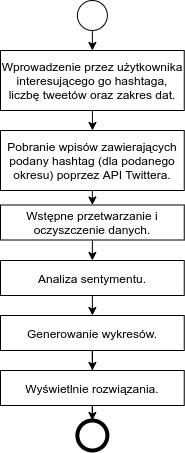

The diagram above was exported from draw.io. Its source (the exported page's mxGraphModel, read from the mxfile embedded in the PNG):
<mxGraphModel dx="1350" dy="816" grid="1" gridSize="10" guides="1" tooltips="1" connect="1" arrows="1" fold="1" page="1" pageScale="1" pageWidth="827" pageHeight="1169" math="0" shadow="0">
  <root>
    <mxCell id="0" />
    <mxCell id="1" parent="0" />
    <mxCell id="QRqr_mhEpvzHe9GYbpCo-39" style="edgeStyle=orthogonalEdgeStyle;rounded=0;orthogonalLoop=1;jettySize=auto;html=1;exitX=0.5;exitY=1;exitDx=0;exitDy=0;entryX=0.5;entryY=0;entryDx=0;entryDy=0;" parent="1" source="QRqr_mhEpvzHe9GYbpCo-4" target="QRqr_mhEpvzHe9GYbpCo-35" edge="1">
      <mxGeometry relative="1" as="geometry" />
    </mxCell>
    <mxCell id="QRqr_mhEpvzHe9GYbpCo-4" value="" style="ellipse;whiteSpace=wrap;html=1;aspect=fixed;" parent="1" vertex="1">
      <mxGeometry x="336.87" y="10" width="30" height="30" as="geometry" />
    </mxCell>
    <mxCell id="QRqr_mhEpvzHe9GYbpCo-27" style="edgeStyle=orthogonalEdgeStyle;rounded=0;orthogonalLoop=1;jettySize=auto;html=1;exitX=0.5;exitY=1;exitDx=0;exitDy=0;entryX=0.5;entryY=0;entryDx=0;entryDy=0;" parent="1" source="QRqr_mhEpvzHe9GYbpCo-6" target="QRqr_mhEpvzHe9GYbpCo-23" edge="1">
      <mxGeometry relative="1" as="geometry" />
    </mxCell>
    <mxCell id="QRqr_mhEpvzHe9GYbpCo-6" value="Pobranie wpisów zawierających podany hashtag (dla podanego okresu) poprzez API Twittera." style="rounded=0;whiteSpace=wrap;html=1;" parent="1" vertex="1">
      <mxGeometry x="260" y="140" width="183.75" height="60" as="geometry" />
    </mxCell>
    <mxCell id="QRqr_mhEpvzHe9GYbpCo-30" style="edgeStyle=orthogonalEdgeStyle;rounded=0;orthogonalLoop=1;jettySize=auto;html=1;exitX=0.5;exitY=1;exitDx=0;exitDy=0;entryX=0.5;entryY=0;entryDx=0;entryDy=0;" parent="1" source="QRqr_mhEpvzHe9GYbpCo-23" target="QRqr_mhEpvzHe9GYbpCo-29" edge="1">
      <mxGeometry relative="1" as="geometry" />
    </mxCell>
    <mxCell id="QRqr_mhEpvzHe9GYbpCo-23" value="Wstępne przetwarzanie i oczyszczenie danych." style="rounded=0;whiteSpace=wrap;html=1;" parent="1" vertex="1">
      <mxGeometry x="260" y="214.5" width="183.75" height="35" as="geometry" />
    </mxCell>
    <mxCell id="QRqr_mhEpvzHe9GYbpCo-33" style="edgeStyle=orthogonalEdgeStyle;rounded=0;orthogonalLoop=1;jettySize=auto;html=1;exitX=0.5;exitY=1;exitDx=0;exitDy=0;entryX=0.5;entryY=0;entryDx=0;entryDy=0;" parent="1" source="QRqr_mhEpvzHe9GYbpCo-29" target="QRqr_mhEpvzHe9GYbpCo-32" edge="1">
      <mxGeometry relative="1" as="geometry" />
    </mxCell>
    <mxCell id="QRqr_mhEpvzHe9GYbpCo-29" value="Analiza sentymentu." style="rounded=0;whiteSpace=wrap;html=1;" parent="1" vertex="1">
      <mxGeometry x="260" y="270" width="183.75" height="35" as="geometry" />
    </mxCell>
    <mxCell id="CxakjAwpsDzCw0HO85rh-3" style="edgeStyle=orthogonalEdgeStyle;rounded=0;orthogonalLoop=1;jettySize=auto;html=1;exitX=0.5;exitY=1;exitDx=0;exitDy=0;" edge="1" parent="1" source="QRqr_mhEpvzHe9GYbpCo-31" target="CxakjAwpsDzCw0HO85rh-1">
      <mxGeometry relative="1" as="geometry" />
    </mxCell>
    <mxCell id="QRqr_mhEpvzHe9GYbpCo-31" value="Wyświetlnie rozwiązania." style="rounded=0;whiteSpace=wrap;html=1;" parent="1" vertex="1">
      <mxGeometry x="260" y="380" width="183.75" height="35" as="geometry" />
    </mxCell>
    <mxCell id="QRqr_mhEpvzHe9GYbpCo-34" style="edgeStyle=orthogonalEdgeStyle;rounded=0;orthogonalLoop=1;jettySize=auto;html=1;exitX=0.5;exitY=1;exitDx=0;exitDy=0;" parent="1" source="QRqr_mhEpvzHe9GYbpCo-32" target="QRqr_mhEpvzHe9GYbpCo-31" edge="1">
      <mxGeometry relative="1" as="geometry" />
    </mxCell>
    <mxCell id="QRqr_mhEpvzHe9GYbpCo-32" value="Generowanie wykresów." style="rounded=0;whiteSpace=wrap;html=1;" parent="1" vertex="1">
      <mxGeometry x="260" y="325" width="183.75" height="35" as="geometry" />
    </mxCell>
    <mxCell id="QRqr_mhEpvzHe9GYbpCo-38" style="edgeStyle=orthogonalEdgeStyle;rounded=0;orthogonalLoop=1;jettySize=auto;html=1;exitX=0.5;exitY=1;exitDx=0;exitDy=0;" parent="1" source="QRqr_mhEpvzHe9GYbpCo-35" edge="1">
      <mxGeometry relative="1" as="geometry">
        <mxPoint x="352" y="140" as="targetPoint" />
      </mxGeometry>
    </mxCell>
    <mxCell id="QRqr_mhEpvzHe9GYbpCo-35" value="Wprowadzenie przez użytkownika interesującego go hashtaga, liczbę tweetów oraz zakres dat." style="rounded=0;whiteSpace=wrap;html=1;" parent="1" vertex="1">
      <mxGeometry x="260" y="60" width="183.75" height="60" as="geometry" />
    </mxCell>
    <mxCell id="CxakjAwpsDzCw0HO85rh-1" value="" style="ellipse;whiteSpace=wrap;html=1;aspect=fixed;strokeWidth=4;" vertex="1" parent="1">
      <mxGeometry x="336.87" y="430" width="30" height="30" as="geometry" />
    </mxCell>
  </root>
</mxGraphModel>